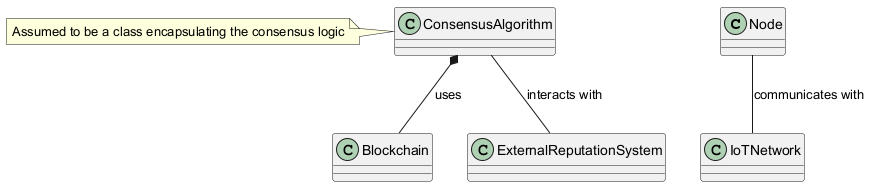

The diagram above was rendered by PlantUML. Its source (embedded in the PNG):
@startuml
class Node
class IoTNetwork
class ConsensusAlgorithm
class Blockchain
class ExternalReputationSystem

ConsensusAlgorithm *-down- Blockchain : uses
ConsensusAlgorithm -- ExternalReputationSystem : interacts with
Node -- IoTNetwork : communicates with
note left of ConsensusAlgorithm : Assumed to be a class encapsulating the consensus logic
@enduml